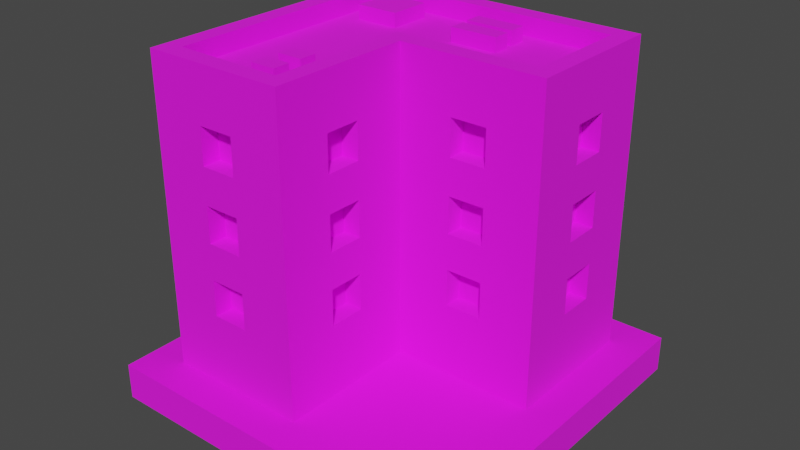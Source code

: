 # Source: Building_3_Base_Extra_Brown_.blend  (saved by Blender 3.3.6; exported with 4.5.12 LTS)
import bpy
from mathutils import Matrix  # noqa: F401  (used for matrix-valued properties, if any)

bpy.ops.wm.read_factory_settings(use_empty=True)
scene = bpy.context.scene
scene.name = 'Scene'

# ---- collections
col_collection = bpy.data.collections.new('Collection'); scene.collection.children.link(col_collection)

# ---- images (referenced by path relative to the original .blend; pixels are not part of the script)
import os
ASSET_DIR = os.environ.get("B2B_ASSET_DIR", "")  # directory of the original .blend (textures are referenced by path, not embedded)
HERE = os.path.dirname(os.path.abspath(__file__))  # packed textures are extracted next to this script under _unpacked/

def load_image(name, relpath, width, height, colorspace="sRGB"):
    """Load a texture the original file referenced (path relative to the .blend, or extracted next to this script)."""
    p = next((c for c in (os.path.join(HERE, relpath), os.path.join(ASSET_DIR, relpath)) if relpath and os.path.exists(c)), "")
    if p:
        img = bpy.data.images.load(p, check_existing=True)
        img.name = name
    else:  # same state as the original file: an image datablock whose file is absent (Cycles renders it pink)
        img = bpy.data.images.new(name, width, height)
        img.source = "FILE"
        img.filepath = "//" + (relpath or name)
    img.colorspace_settings.name = colorspace
    return img
img_color_png = load_image('Color.png', 'Color.png', 1024, 1024, 'sRGB')

# ---- materials (node trees are filled in below, after node groups)
mat_texture = bpy.data.materials.new('Texture')
mat_texture.use_transparent_shadow = False

# ---- material node trees
mat_texture.use_nodes = True; mat_texture.node_tree.nodes.clear()
_N = mat_texture.node_tree.nodes; _L = mat_texture.node_tree.links
n0 = _N.new('ShaderNodeBsdfPrincipled'); n0.name = 'Principled BSDF'; n0.location = (10, 300)
n0.distribution = 'GGX'
n0.subsurface_method = 'RANDOM_WALK_SKIN'
n0.inputs[2].default_value = 1.0
n0.inputs[3].default_value = 1.45
n0.inputs[27].default_value = (0.0, 0.0, 0.0, 1.0)
n0.inputs[28].default_value = 1.0
n1 = _N.new('ShaderNodeOutputMaterial'); n1.name = 'Material Output'; n1.location = (300, 300)
n2 = _N.new('ShaderNodeTexImage'); n2.name = 'Image Texture'; n2.location = (-280, 280)
n2.image = img_color_png
_L.new(n0.outputs[0], n1.inputs[0])
_L.new(n2.outputs[0], n0.inputs[0])
n1.is_active_output = True

# ---- world
world_world = bpy.data.worlds.new('World'); scene.world = world_world
world_world.use_nodes = True; world_world.node_tree.nodes.clear()
_N = world_world.node_tree.nodes; _L = world_world.node_tree.links
n0 = _N.new('ShaderNodeOutputWorld'); n0.name = 'World Output'; n0.location = (300, 300)
n1 = _N.new('ShaderNodeBackground'); n1.name = 'Background'; n1.location = (10, 300)
n1.inputs[0].default_value = (0.05088, 0.05088, 0.05088, 1.0)
_L.new(n1.outputs[0], n0.inputs[0])
n0.is_active_output = True
world_world.color = (0.05088, 0.05088, 0.05088)
world_world.use_sun_shadow = False
world_world.sun_shadow_jitter_overblur = 0.0

# ---- meshes
me_cube_200 = bpy.data.meshes.new('Cube.200')
me_cube_200.from_pydata([(-1.058, -1.057, 0.2645), (-0.1323, 0.9256, 1.851), (-0.1323, 0.9256, 2.115), (-0.9255, -0.9251, 2.38), (-1.058, 1.058, 0.2645), (-0.9255, 0.1324, 1.851), (0.1321, 0.9256, 1.851), (-0.9255, 0.1324, 2.115), (-0.9255, 0.9256, 2.38), (0.1321, 0.9256, 2.115), (1.057, 1.058, 0.2645), (0.9252, 0.9256, 2.38), (0.5286, 0.9256, 1.851), (-0.0001333, 1.058, 0.2645), (-0.9255, -0.132, 1.851), (0.5286, 0.9256, 2.115), (-0.9255, -0.132, 2.115), (-0.0001333, 0.9256, 2.38), (-0.0001333, -1.057, 0.2645), (0.793, 0.9256, 1.851), (0.793, 0.9256, 2.115), (-0.1323, -0.9251, 2.38), (-1.058, 0.000218, 0.2645), (-0.9255, -0.5286, 1.851), (-0.9255, -0.5286, 2.115), (-0.1323, 0.9256, 1.322), (-0.9255, 0.000218, 2.38), (-0.1323, 0.9256, 1.586), (1.057, 0.000218, 0.2645), (0.9252, 0.1324, 2.38), (0.1321, 0.9256, 1.322), (-0.9255, -0.7929, 1.851), (-0.1323, 0.1324, 2.38), (0.1321, 0.9256, 1.586), (-0.0001333, 0.000218, 0.2645), (-0.9255, -0.7929, 2.115), (-1.058, 0.000218, 2.38), (0.5286, 0.9256, 1.322), (0.5286, 0.9256, 1.586), (-1.058, 1.058, 2.38), (-0.9255, 0.1324, 1.322), (-0.0001333, 1.058, 2.38), (1.057, 1.058, 2.38), (0.793, 0.9256, 1.322), (0.793, 0.9256, 1.586), (-0.9255, 0.1324, 1.586), (-0.0001333, -1.057, 2.38), (-1.058, -1.057, 2.38), (-0.1323, -0.3964, 1.851), (0.9252, 0.6612, 1.851), (-0.1323, 0.9256, 0.7932), (0.9252, 0.6612, 2.115), (0.3964, 0.1324, 1.851), (-0.9255, -0.132, 1.322), (0.3964, 0.1324, 2.115), (0.9252, 0.3968, 1.851), (-0.1323, -0.3964, 2.115), (0.9252, 0.3968, 2.115), (-0.1323, 0.9256, 1.058), (-0.6611, -0.9251, 1.851), (0.6608, 0.1324, 1.851), (0.9252, 0.6612, 1.322), (-0.0001333, 0.000218, 2.38), (0.9252, 0.6612, 1.586), (0.6608, 0.1324, 2.115), (-0.1323, -0.6608, 1.851), (-0.1323, -0.6608, 2.115), (0.9252, 0.3968, 1.322), (-0.6611, -0.9251, 2.115), (0.9252, 0.3968, 1.586), (-0.9255, -0.132, 1.586), (0.3964, 0.1324, 1.322), (0.9252, 0.6612, 0.7932), (1.057, 0.000218, 2.38), (0.3964, 0.1324, 1.586), (0.9252, 0.6612, 1.058), (-0.1323, -0.3964, 1.322), (-0.3967, -0.9251, 1.851), (0.9252, 0.3968, 0.7932), (0.6608, 0.1324, 1.322), (-0.1323, -0.3964, 1.586), (0.9252, 0.3968, 1.058), (0.6608, 0.1324, 1.586), (-1.058, 0.000218, 2.512), (0.1321, 0.9256, 0.7932), (-0.3967, -0.9251, 2.115), (0.3964, 0.1324, 0.7932), (-0.1323, -0.6608, 1.322), (0.3964, 0.1324, 1.058), (0.1321, 0.9256, 1.058), (-1.058, 1.058, 2.512), (-0.1323, -0.6608, 1.586), (-0.6611, -0.9251, 1.322), (0.6608, 0.1324, 0.7932), (-0.9255, -0.5286, 1.322), (0.6608, 0.1324, 1.058), (-0.6611, -0.9251, 1.586), (-0.1323, -0.3964, 0.7932), (-0.1323, -0.3964, 1.058), (-0.0001333, 1.058, 2.512), (-0.9255, -0.5286, 1.586), (0.5286, 0.9256, 0.7932), (-0.1323, -0.6608, 0.7932), (-0.3967, -0.9251, 1.322), (-0.1323, -0.6608, 1.058), (1.057, 1.058, 2.512), (0.5286, 0.9256, 1.058), (-0.3967, -0.9251, 1.586), (-0.0001333, -1.057, 2.512), (-1.058, -1.057, 2.512), (-0.6611, -0.9251, 0.7932), (0.793, 0.9256, 0.7932), (-0.9255, -0.7929, 1.322), (-0.6611, -0.9251, 1.058), (0.793, 0.9256, 1.058), (-0.0001333, 0.000218, 2.512), (1.057, 0.000218, 2.512), (-0.3967, -0.9251, 0.7932), (-0.9255, -0.7929, 1.586), (-0.3967, -0.9251, 1.058), (-0.9255, 0.000218, 2.512), (-0.7933, 0.9256, 1.851), (-0.9255, 0.9256, 2.512), (-0.7933, 0.9256, 2.115), (-0.0001333, 0.9256, 2.512), (-0.9255, 0.1324, 0.7932), (-0.9255, 0.1324, 1.058), (-0.5289, 0.9256, 1.851), (0.9252, 0.9256, 2.512), (-0.5289, 0.9256, 2.115), (-0.1323, -0.9251, 2.512), (-0.9255, -0.9251, 2.512), (-0.9255, -0.132, 0.7932), (-0.7933, 0.9256, 1.322), (-0.1323, 0.1324, 2.512), (-0.7933, 0.9256, 1.586), (0.9252, 0.1324, 2.512), (-0.9255, -0.132, 1.058), (-0.5289, 0.9256, 1.322), (-0.9255, -0.5286, 0.7932), (-0.9255, -0.5286, 1.058), (-0.5289, 0.9256, 1.586), (-0.9255, -0.7929, 0.7932), (-0.9255, -0.7929, 1.058), (-0.9255, 0.7934, 1.851), (-0.7933, 0.9256, 0.7932), (-0.7933, 0.9256, 1.058), (-0.9255, 0.7934, 2.115), (-0.9255, 0.529, 1.851), (-0.9255, 0.529, 2.115), (-0.5289, 0.9256, 0.7932), (-0.9255, 0.7934, 1.322), (-0.9255, 0.7934, 1.586), (-0.5289, 0.9256, 1.058), (-0.9255, 0.529, 1.322), (-0.9255, 0.529, 1.586), (-0.9255, 0.7934, 0.7932), (-0.9255, 0.7934, 1.058), (-0.9255, 0.529, 0.7932), (-0.9255, 0.529, 1.058), (-1.058, 0.000218, 0.7932), (-1.058, 0.1324, 0.7932), (-1.058, 0.000218, 1.058), (-1.058, 0.1324, 1.058), (-1.058, 0.000218, 1.322), (-1.058, 0.1324, 1.322), (-1.058, 0.000218, 1.586), (-1.058, 0.1324, 1.586), (-1.058, 0.000218, 1.851), (-1.058, 0.1324, 1.851), (-1.058, 0.529, 1.851), (-1.058, 0.1324, 2.115), (-1.058, 0.529, 2.115), (-1.058, 0.7934, 1.851), (-1.058, 0.7934, 2.115), (-1.058, 0.529, 1.322), (-1.058, 0.529, 1.322), (-1.058, 0.529, 1.586), (-1.058, 0.000218, 2.115), (-1.058, 0.529, 0.7932), (-1.058, 0.529, 1.058), (-1.058, 0.7934, 1.586), (-1.058, 0.7934, 0.7932), (-1.058, 0.7934, 1.058), (-1.058, 0.7934, 1.322), (-1.058, -0.7929, 0.7932), (-1.058, -0.7929, 1.058), (-1.058, -0.7929, 1.322), (-1.058, -0.7929, 1.851), (-1.058, -0.7929, 1.586), (-1.058, -0.7929, 2.115), (-1.058, -0.5286, 1.322), (-1.058, -0.132, 2.115), (-1.058, -0.5286, 1.851), (-1.058, -0.5286, 2.115), (-1.058, -0.5286, 1.586), (-1.058, -0.5286, 0.7932), (-1.058, -0.132, 1.058), (-1.058, -0.132, 1.322), (-1.058, -0.5286, 1.058), (-1.058, -0.132, 0.7932), (-1.058, -0.132, 1.851), (-1.058, -0.132, 1.586), (-0.0001333, 1.058, 0.7932), (0.1321, 1.058, 0.7932), (-0.0001333, 1.058, 1.058), (0.1321, 1.058, 1.058), (-0.0001333, 1.058, 1.322), (0.1321, 1.058, 1.322), (-0.0001333, 1.058, 1.586), (0.1321, 1.058, 1.586), (-0.0001333, 1.058, 1.851), (0.1321, 1.058, 1.851), (-0.0001333, 1.058, 2.115), (0.5286, 1.058, 1.322), (0.5286, 1.058, 2.115), (0.1321, 1.058, 2.115), (0.6608, 1.058, 1.851), (0.6608, 1.058, 1.586), (0.793, 1.058, 1.851), (0.793, 1.058, 2.115), (0.5286, 1.058, 1.586), (0.5286, 1.058, 1.851), (0.5286, 1.058, 0.7932), (0.5286, 1.058, 1.058), (0.6608, 1.058, 1.058), (0.6608, 1.058, 1.322), (0.793, 1.058, 1.322), (0.793, 1.058, 1.586), (0.793, 1.058, 0.7932), (0.793, 1.058, 1.058), (-0.7933, 1.058, 0.7932), (-0.7933, 1.058, 1.058), (-0.7933, 1.058, 1.322), (-0.7933, 1.058, 1.851), (-0.7933, 1.058, 1.586), (-0.7933, 1.058, 2.115), (-0.5289, 1.058, 1.322), (-0.1323, 1.058, 2.115), (-0.5289, 1.058, 1.851), (-0.5289, 1.058, 2.115), (-0.5289, 1.058, 1.586), (-0.5289, 1.058, 0.7932), (-0.1323, 1.058, 1.058), (-0.1323, 1.058, 1.322), (-0.5289, 1.058, 1.058), (-0.1323, 1.058, 0.7932), (-0.1323, 1.058, 1.851), (-0.1323, 1.058, 1.586), (-0.6611, -1.057, 1.586), (-0.6611, -1.057, 1.851), (-0.6611, -1.057, 2.115), (-0.3967, -1.057, 1.058), (-0.3967, -1.057, 1.322), (-0.3967, -1.057, 1.851), (-0.3967, -1.057, 1.586), (-0.3967, -1.057, 2.115), (-0.6611, -1.057, 0.7932), (-0.6611, -1.057, 1.058), (-0.6611, -1.057, 1.322), (-0.3967, -1.057, 0.7932), (-0.0001333, -0.6608, 0.7932), (-0.0001333, -0.6608, 1.058), (-0.0001333, -0.6608, 1.322), (-0.0001333, -0.3964, 0.7932), (-0.0001333, -0.6608, 1.586), (-0.0001333, -0.6608, 1.851), (-0.0001333, -0.6608, 2.115), (-0.0001333, -0.3964, 1.058), (-0.0001333, -0.3964, 1.322), (-0.0001333, -0.3964, 1.851), (-0.0001333, -0.3964, 1.586), (-0.0001333, -0.3964, 2.115), (0.3964, 0.000218, 0.7932), (0.6608, 0.000218, 1.322), (0.6608, 0.000218, 0.7932), (0.6608, 0.000218, 1.058), (0.3964, 0.000218, 1.058), (0.3964, 0.000218, 1.322), (0.3964, 0.000218, 1.586), (0.3964, 0.000218, 1.851), (0.3964, 0.000218, 2.115), (0.6608, 0.000218, 2.115), (0.6608, 0.000218, 1.586), (0.6608, 0.000218, 1.851), (1.057, 0.3968, 1.586), (1.057, 0.3968, 1.851), (1.057, 0.3968, 2.115), (1.057, 0.6612, 1.058), (1.057, 0.6612, 1.322), (1.057, 0.6612, 1.851), (1.057, 0.6612, 1.586), (1.057, 0.6612, 2.115), (1.057, 0.3968, 0.7932), (1.057, 0.3968, 1.058), (1.057, 0.3968, 1.322), (1.057, 0.6612, 0.7932), (-0.2869, -0.7914, 2.35), (-0.2869, -0.7914, 2.482), (-0.4719, -0.7914, 2.35), (-0.4719, -0.7914, 2.482), (-0.2869, -0.6645, 2.35), (-0.2869, -0.6645, 2.482), (-0.4719, -0.6645, 2.35), (-0.4719, -0.6645, 2.482), (-0.2869, -0.5698, 2.35), (-0.2869, -0.5698, 2.482), (-0.4719, -0.5698, 2.35), (-0.4719, -0.5698, 2.482), (-0.2869, -0.4429, 2.35), (-0.2869, -0.4429, 2.482), (-0.4719, -0.4429, 2.35), (-0.4719, -0.4429, 2.482), (0.3485, 0.6864, 2.35), (0.3485, 0.6864, 2.482), (-0.003395, 0.6864, 2.35), (-0.003395, 0.6864, 2.482), (0.3485, 0.8133, 2.35), (0.3485, 0.8133, 2.482), (-0.003395, 0.8133, 2.35), (-0.003395, 0.8133, 2.482), (0.3537, 0.5053, 2.35), (0.3537, 0.5053, 2.482), (0.001831, 0.5053, 2.35), (0.001831, 0.5053, 2.482), (0.3537, 0.6322, 2.35), (0.3537, 0.6322, 2.482), (0.001831, 0.6322, 2.35), (0.001831, 0.6322, 2.482), (-0.4681, 0.5101, 2.35), (-0.4681, 0.5101, 2.482), (-0.7883, 0.5101, 2.35), (-0.7883, 0.5101, 2.482), (-0.4681, 0.8235, 2.35), (-0.4681, 0.8235, 2.482), (-0.7883, 0.8235, 2.35), (-0.7883, 0.8235, 2.482), (1.322, 1.322, 0.2644), (1.322, 1.322, 0.0), (1.322, -1.322, 0.2644), (1.322, -1.322, 0.0), (-1.322, 1.322, 0.2644), (-1.322, 1.322, 0.0), (-1.322, -1.322, 0.2644), (-1.322, -1.322, 0.0)], [], [(170, 173, 174, 39, 4, 22, 160, 161, 163, 162, 164, 165, 175, 176, 180, 179, 182, 183, 184, 181, 177), (36, 39, 174, 172, 170, 177, 175, 165, 167, 166, 168, 169, 171, 178), (180, 176, 184, 183), (228, 218, 217, 219, 220, 42, 10, 13, 203, 204, 206, 205, 207, 208, 210, 221, 214, 226, 225, 224, 223, 229, 230, 227), (222, 217, 218, 221, 210, 209, 211, 212, 216, 213, 41, 42, 220, 215), (230, 225, 226, 227), (255, 254, 250, 249), (250, 251, 47, 0, 18, 46, 256, 254, 255, 253, 252, 260, 257, 258, 259, 249), (259, 258, 252, 253), (256, 46, 47, 251), (280, 281, 62, 34, 28, 73, 282, 284, 283, 274, 276, 275, 273, 277, 278, 279), (282, 73, 62, 281), (278, 277, 276, 274), (283, 284, 280, 279), (263, 262, 268, 269), (266, 265, 271, 270), (266, 267, 46, 18, 34, 62, 272, 270, 271, 269, 268, 264, 261, 262, 263, 265), (272, 62, 46, 267), (234, 239, 240, 236, 39, 41, 213, 238, 247, 211, 209, 248, 244, 207, 205, 243, 246, 242, 245, 232, 233, 237, 241, 235), (246, 203, 13, 4, 39, 236, 234, 235, 233, 232, 231, 242), (286, 285, 291, 290), (73, 28, 10, 42, 292, 290, 291, 289, 288, 296, 293, 294, 295, 285, 286, 287), (288, 289, 295, 294), (292, 42, 73, 287), (200, 160, 22, 0, 47, 190, 188, 189, 187, 186, 185, 196), (162, 197, 200, 196, 199, 186, 187, 191, 195, 189, 188, 193, 194, 190, 47, 36, 178, 192, 201, 168, 166, 202, 198, 164), (32, 29, 11, 17, 8, 26, 3, 21), (90, 83, 109, 131, 120, 122), (29, 32, 134, 136), (41, 39, 90, 99), (134, 130, 108, 115), (11, 29, 136, 128), (130, 131, 109, 108), (36, 47, 109, 83), (39, 36, 83, 90), (124, 122, 8, 17, 11, 128), (128, 136, 116, 105), (136, 134, 115, 116), (99, 90, 122, 124, 128, 105), (73, 42, 105, 116), (46, 62, 115, 108), (42, 41, 99, 105), (21, 3, 131, 130), (62, 73, 116, 115), (32, 21, 130, 134), (47, 46, 108, 109), (120, 131, 3, 26, 8, 122), (5, 7, 171, 169), (5, 14, 16, 7), (16, 14, 201, 192), (168, 201, 14, 5, 169), (178, 171, 7, 16, 192), (23, 24, 194, 193), (23, 31, 35, 24), (35, 31, 188, 190), (31, 23, 193, 188), (24, 35, 190, 194), (40, 45, 167, 165), (40, 53, 70, 45), (70, 53, 198, 202), (164, 198, 53, 40, 165), (166, 167, 45, 70, 202), (94, 100, 195, 191), (94, 112, 118, 100), (118, 112, 187, 189), (112, 94, 191, 187), (100, 118, 189, 195), (125, 126, 163, 161), (125, 132, 137, 126), (137, 132, 200, 197), (160, 200, 132, 125, 161), (162, 163, 126, 137, 197), (139, 140, 199, 196), (139, 142, 143, 140), (143, 142, 185, 186), (185, 142, 139, 196), (140, 143, 186, 199), (144, 147, 174, 173), (144, 148, 149, 147), (149, 148, 170, 172), (148, 144, 173, 170), (147, 149, 172, 174), (151, 152, 181, 184), (151, 154, 155, 152), (155, 154, 175, 177), (176, 175, 154, 151, 184), (152, 155, 177, 181), (156, 157, 183, 182), (156, 158, 159, 157), (159, 158, 179, 180), (158, 156, 182, 179), (157, 159, 180, 183), (238, 2, 1, 247), (212, 6, 9, 216), (6, 1, 2, 9), (247, 1, 6, 212, 211), (213, 216, 9, 2, 238), (215, 15, 12, 222), (219, 19, 20, 220), (19, 12, 15, 20), (222, 12, 19, 219, 217), (20, 15, 215, 220), (248, 27, 25, 244), (208, 30, 33, 210), (30, 25, 27, 33), (244, 25, 30, 208, 207), (209, 210, 33, 27, 248), (221, 38, 37, 214), (227, 43, 44, 228), (43, 37, 38, 44), (214, 37, 43, 227, 226), (218, 228, 44, 38, 221), (243, 58, 50, 246), (204, 84, 89, 206), (84, 50, 58, 89), (246, 50, 84, 204, 203), (205, 206, 89, 58, 243), (224, 106, 101, 223), (229, 111, 114, 230), (111, 101, 106, 114), (223, 101, 111, 229), (225, 230, 114, 106, 224), (236, 123, 121, 234), (239, 127, 129, 240), (127, 121, 123, 129), (234, 121, 127, 239), (129, 123, 236, 240), (235, 135, 133, 233), (237, 138, 141, 241), (138, 133, 135, 141), (233, 133, 138, 237), (141, 135, 235, 241), (232, 146, 145, 231), (242, 150, 153, 245), (150, 145, 146, 153), (231, 145, 150, 242), (153, 146, 232, 245), (59, 68, 251, 250), (59, 77, 85, 68), (85, 77, 254, 256), (254, 77, 59, 250), (251, 68, 85, 256), (92, 96, 249, 259), (92, 103, 107, 96), (107, 103, 253, 255), (253, 103, 92, 259), (249, 96, 107, 255), (110, 113, 258, 257), (110, 117, 119, 113), (119, 117, 260, 252), (260, 117, 110, 257), (258, 113, 119, 252), (272, 56, 48, 270), (266, 65, 66, 267), (65, 48, 56, 66), (270, 48, 65, 266), (267, 66, 56, 272), (271, 80, 76, 269), (263, 87, 91, 265), (87, 76, 80, 91), (269, 76, 87, 263), (265, 91, 80, 271), (268, 98, 97, 264), (261, 102, 104, 262), (102, 97, 98, 104), (264, 97, 102, 261), (262, 104, 98, 268), (52, 54, 281, 280), (52, 60, 64, 54), (64, 60, 284, 282), (284, 60, 52, 280), (281, 54, 64, 282), (71, 74, 279, 278), (71, 79, 82, 74), (82, 79, 274, 283), (274, 79, 71, 278), (279, 74, 82, 283), (86, 88, 277, 273), (86, 93, 95, 88), (95, 93, 275, 276), (275, 93, 86, 273), (88, 95, 276, 277), (292, 51, 49, 290), (286, 55, 57, 287), (55, 49, 51, 57), (290, 49, 55, 286), (287, 57, 51, 292), (291, 63, 61, 289), (295, 67, 69, 285), (67, 61, 63, 69), (289, 61, 67, 295), (285, 69, 63, 291), (288, 75, 72, 296), (293, 78, 81, 294), (78, 72, 75, 81), (296, 72, 78, 293), (294, 81, 75, 288), (297, 298, 300, 299), (299, 300, 304, 303), (303, 304, 302, 301), (301, 302, 298, 297), (304, 300, 298, 302), (305, 306, 308, 307), (307, 308, 312, 311), (311, 312, 310, 309), (309, 310, 306, 305), (312, 308, 306, 310), (313, 314, 316, 315), (315, 316, 320, 319), (319, 320, 318, 317), (317, 318, 314, 313), (320, 316, 314, 318), (321, 322, 324, 323), (323, 324, 328, 327), (327, 328, 326, 325), (325, 326, 322, 321), (328, 324, 322, 326), (329, 330, 332, 331), (331, 332, 336, 335), (335, 336, 334, 333), (333, 334, 330, 329), (336, 332, 330, 334), (337, 341, 343, 339), (340, 339, 343, 344), (344, 343, 341, 342), (338, 337, 339, 340), (342, 341, 337, 338)])
_uv = me_cube_200.uv_layers.new(name='UVMap')
_uv.uv.foreach_set('vector', [0.01295, 0.5596, 0.01295, 0.5596, 0.01295, 0.5596, 0.01295, 0.5596, 0.01295, 0.5596, 0.01295, 0.5596, 0.01295, 0.5596, 0.01295, 0.5596, 0.01295, 0.5596, 0.01295, 0.5596, 0.01295, 0.5596, 0.01295, 0.5596, 0.01295, 0.5596, 0.01295, 0.5596, 0.01295, 0.5596, 0.01295, 0.5596, 0.01295, 0.5596, 0.01295, 0.5596, 0.01295, 0.5596, 0.01295, 0.5596, 0.01295, 0.5596, 0.01295, 0.5596, 0.01295, 0.5596, 0.01295, 0.5596, 0.01295, 0.5596, 0.01295, 0.5596, 0.01295, 0.5596, 0.01295, 0.5596, 0.01295, 0.5596, 0.01295, 0.5596, 0.01295, 0.5596, 0.01295, 0.5596, 0.01295, 0.5596, 0.01295, 0.5596, 0.01295, 0.5596, 0.01295, 0.5596, 0.01295, 0.5596, 0.01295, 0.5596, 0.01295, 0.5596, 0.01295, 0.5596, 0.01295, 0.5596, 0.01295, 0.5596, 0.01295, 0.5596, 0.01295, 0.5596, 0.01295, 0.5596, 0.01295, 0.5596, 0.01295, 0.5596, 0.01295, 0.5596, 0.01295, 0.5596, 0.01295, 0.5596, 0.01295, 0.5596, 0.01295, 0.5596, 0.01295, 0.5596, 0.01295, 0.5596, 0.01295, 0.5596, 0.01295, 0.5596, 0.01295, 0.5596, 0.01295, 0.5596, 0.01295, 0.5596, 0.01295, 0.5596, 0.01295, 0.5596, 0.01295, 0.5596, 0.01295, 0.5596, 0.01295, 0.5596, 0.01295, 0.5596, 0.01295, 0.5596, 0.01295, 0.5596, 0.01295, 0.5596, 0.01295, 0.5596, 0.01295, 0.5596, 0.01295, 0.5596, 0.01295, 0.5596, 0.01295, 0.5596, 0.01295, 0.5596, 0.01295, 0.5596, 0.01295, 0.5596, 0.01295, 0.5596, 0.01295, 0.5596, 0.01295, 0.5596, 0.01295, 0.5596, 0.01295, 0.5596, 0.01295, 0.5596, 0.01295, 0.5596, 0.01295, 0.5596, 0.01295, 0.5596, 0.01295, 0.5596, 0.01295, 0.5596, 0.01295, 0.5596, 0.01295, 0.5596, 0.01295, 0.5596, 0.01295, 0.5596, 0.01295, 0.5596, 0.01295, 0.5596, 0.01295, 0.5596, 0.01295, 0.5596, 0.01295, 0.5596, 0.01295, 0.5596, 0.01295, 0.5596, 0.01295, 0.5596, 0.01295, 0.5596, 0.01295, 0.5596, 0.01295, 0.5596, 0.01295, 0.5596, 0.01295, 0.5596, 0.01295, 0.5596, 0.01295, 0.5596, 0.01295, 0.5596, 0.01295, 0.5596, 0.01295, 0.5596, 0.01295, 0.5596, 0.01295, 0.5596, 0.01296, 0.5596, 0.01294, 0.5596, 0.01295, 0.5596, 0.01295, 0.5596, 0.01295, 0.5596, 0.01295, 0.5596, 0.01295, 0.5596, 0.01295, 0.5596, 0.01295, 0.5596, 0.01295, 0.5596, 0.01295, 0.5596, 0.01295, 0.5596, 0.01295, 0.5596, 0.01295, 0.5596, 0.01295, 0.5596, 0.01295, 0.5596, 0.01296, 0.5596, 0.01295, 0.5596, 0.01295, 0.5596, 0.01295, 0.5596, 0.01295, 0.5596, 0.01295, 0.5596, 0.01295, 0.5596, 0.01295, 0.5596, 0.01295, 0.5596, 0.01295, 0.5596, 0.01295, 0.5596, 0.01295, 0.5596, 0.01295, 0.5596, 0.01295, 0.5596, 0.01295, 0.5596, 0.01295, 0.5596, 0.01295, 0.5596, 0.01295, 0.5596, 0.01295, 0.5596, 0.01295, 0.5596, 0.01295, 0.5596, 0.01295, 0.5596, 0.01294, 0.5596, 0.01296, 0.5596, 0.01295, 0.5596, 0.01295, 0.5596, 0.01295, 0.5596, 0.01295, 0.5596, 0.01295, 0.5596, 0.01295, 0.5596, 0.01295, 0.5596, 0.01295, 0.5596, 0.01295, 0.5596, 0.01295, 0.5596, 0.01295, 0.5596, 0.01296, 0.5596, 0.01295, 0.5596, 0.01295, 0.5596, 0.01295, 0.5596, 0.01295, 0.5596, 0.01295, 0.5596, 0.01295, 0.5596, 0.01295, 0.5596, 0.01295, 0.5596, 0.01295, 0.5596, 0.01295, 0.5596, 0.01295, 0.5596, 0.01295, 0.5596, 0.01295, 0.5596, 0.01295, 0.5596, 0.01295, 0.5596, 0.01295, 0.5596, 0.01295, 0.5596, 0.01295, 0.5596, 0.01295, 0.5596, 0.01295, 0.5596, 0.01295, 0.5596, 0.01295, 0.5596, 0.01295, 0.5596, 0.01295, 0.5596, 0.01295, 0.5596, 0.01295, 0.5596, 0.01295, 0.5596, 0.01295, 0.5596, 0.01295, 0.5596, 0.01295, 0.5596, 0.01295, 0.5596, 0.01295, 0.5596, 0.01295, 0.5596, 0.01295, 0.5596, 0.01295, 0.5596, 0.01295, 0.5596, 0.01295, 0.5596, 0.01295, 0.5596, 0.01295, 0.5596, 0.01295, 0.5596, 0.01295, 0.5596, 0.01295, 0.5596, 0.01295, 0.5596, 0.01295, 0.5596, 0.01295, 0.5596, 0.01295, 0.5596, 0.01295, 0.5596, 0.01295, 0.5596, 0.01295, 0.5596, 0.01295, 0.5596, 0.01295, 0.5596, 0.01295, 0.5596, 0.01295, 0.5596, 0.01295, 0.5596, 0.01295, 0.5596, 0.01295, 0.5596, 0.01295, 0.5596, 0.01295, 0.5596, 0.01295, 0.5596, 0.01295, 0.5596, 0.01295, 0.5596, 0.01295, 0.5596, 0.01295, 0.5596, 0.01295, 0.5596, 0.01295, 0.5596, 0.01295, 0.5596, 0.01295, 0.5596, 0.01295, 0.5596, 0.01295, 0.5596, 0.01295, 0.5595, 0.01295, 0.5595, 0.01295, 0.5595, 0.01295, 0.5595, 0.01295, 0.5595, 0.01295, 0.5595, 0.01295, 0.5595, 0.01295, 0.5595, 0.01295, 0.5595, 0.01295, 0.5596, 0.01295, 0.5596, 0.01295, 0.5596, 0.01295, 0.5595, 0.01295, 0.5595, 0.01295, 0.5595, 0.01295, 0.5595, 0.01295, 0.5595, 0.01295, 0.5595, 0.01295, 0.5595, 0.01295, 0.5595, 0.01295, 0.5595, 0.01295, 0.5595, 0.01295, 0.5595, 0.01295, 0.5595, 0.01295, 0.5596, 0.01295, 0.5596, 0.01295, 0.5596, 0.01295, 0.5596, 0.01295, 0.5596, 0.01295, 0.5596, 0.01295, 0.5596, 0.01295, 0.5596, 0.01295, 0.5596, 0.2085, 0.6816, 0.2085, 0.6816, 0.2085, 0.6816, 0.2085, 0.6816, 0.2085, 0.6816, 0.2085, 0.6817, 0.2085, 0.6817, 0.2085, 0.6817, 0.6197, 0.9854, 0.6197, 0.9854, 0.6197, 0.9854, 0.6197, 0.9854, 0.6197, 0.9854, 0.6197, 0.9854, 0.6197, 0.9854, 0.6197, 0.9854, 0.6197, 0.9854, 0.6197, 0.9854, 0.6197, 0.9853, 0.6197, 0.9853, 0.6197, 0.9853, 0.6197, 0.9853, 0.6197, 0.9854, 0.6197, 0.9854, 0.6197, 0.9854, 0.6197, 0.9854, 0.6197, 0.9854, 0.6197, 0.9854, 0.6197, 0.9854, 0.6197, 0.9854, 0.6197, 0.9854, 0.6197, 0.9854, 0.6197, 0.9854, 0.6197, 0.9854, 0.6197, 0.9853, 0.6197, 0.9853, 0.6197, 0.9853, 0.6197, 0.9853, 0.6197, 0.9853, 0.6197, 0.9853, 0.6197, 0.9853, 0.6197, 0.9853, 0.6197, 0.9854, 0.6197, 0.9854, 0.6197, 0.9854, 0.6197, 0.9854, 0.6197, 0.9854, 0.6197, 0.9854, 0.6197, 0.9854, 0.6197, 0.9854, 0.6197, 0.9854, 0.6197, 0.9854, 0.6197, 0.9854, 0.6197, 0.9854, 0.6197, 0.9854, 0.6197, 0.9854, 0.6197, 0.9854, 0.6197, 0.9854, 0.6197, 0.9854, 0.6197, 0.9854, 0.6197, 0.9854, 0.6197, 0.9854, 0.6197, 0.9854, 0.6197, 0.9854, 0.6197, 0.9854, 0.6197, 0.9854, 0.6197, 0.9854, 0.6197, 0.9854, 0.6197, 0.9854, 0.6197, 0.9854, 0.6197, 0.9854, 0.6197, 0.9853, 0.6197, 0.9853, 0.6197, 0.9854, 0.6197, 0.9854, 0.6197, 0.9854, 0.6197, 0.9854, 0.6197, 0.9854, 0.6197, 0.9854, 0.6197, 0.9854, 0.6197, 0.9854, 0.6197, 0.9854, 0.6197, 0.9854, 0.6197, 0.9854, 0.6197, 0.9854, 0.6197, 0.9854, 0.6197, 0.9854, 0.6197, 0.9854, 0.6197, 0.9854, 0.6197, 0.9854, 0.6197, 0.9854, 0.6197, 0.9854, 0.6197, 0.9854, 0.6197, 0.9854, 0.6197, 0.9854, 0.6197, 0.9854, 0.01295, 0.5596, 0.01295, 0.5595, 0.01295, 0.5595, 0.01295, 0.5596, 0.8174, 0.7394, 0.8174, 0.7394, 0.8175, 0.7394, 0.8175, 0.7394, 0.01295, 0.5596, 0.01295, 0.5596, 0.01295, 0.5596, 0.01295, 0.5596, 0.01294, 0.5596, 0.01295, 0.5596, 0.01295, 0.5596, 0.01294, 0.5596, 0.01294, 0.5596, 0.01296, 0.5596, 0.01296, 0.5596, 0.01296, 0.5596, 0.01295, 0.5596, 0.01295, 0.5596, 0.01295, 0.5596, 0.01295, 0.5595, 0.01295, 0.5595, 0.01295, 0.5596, 0.8174, 0.7394, 0.8174, 0.7394, 0.8175, 0.7394, 0.8175, 0.7394, 0.01295, 0.5596, 0.01295, 0.5596, 0.01295, 0.5596, 0.01295, 0.5596, 0.01295, 0.5596, 0.01294, 0.5596, 0.01294, 0.5596, 0.01295, 0.5596, 0.01296, 0.5596, 0.01295, 0.5596, 0.01295, 0.5596, 0.01296, 0.5596, 0.01295, 0.5596, 0.01295, 0.5595, 0.01295, 0.5595, 0.01295, 0.5596, 0.8174, 0.7394, 0.8174, 0.7394, 0.8175, 0.7394, 0.8175, 0.7394, 0.01295, 0.5596, 0.01295, 0.5596, 0.01295, 0.5596, 0.01295, 0.5596, 0.01294, 0.5596, 0.01295, 0.5596, 0.01295, 0.5596, 0.01294, 0.5596, 0.01294, 0.5596, 0.01296, 0.5596, 0.01296, 0.5596, 0.01296, 0.5596, 0.01295, 0.5596, 0.01295, 0.5596, 0.01295, 0.5596, 0.01295, 0.5595, 0.01295, 0.5595, 0.01295, 0.5596, 0.8174, 0.7394, 0.8174, 0.7394, 0.8175, 0.7394, 0.8175, 0.7394, 0.01295, 0.5596, 0.01295, 0.5596, 0.01295, 0.5596, 0.01295, 0.5596, 0.01295, 0.5596, 0.01294, 0.5596, 0.01294, 0.5596, 0.01295, 0.5596, 0.01296, 0.5596, 0.01295, 0.5596, 0.01295, 0.5596, 0.01296, 0.5596, 0.01295, 0.5596, 0.01295, 0.5595, 0.01295, 0.5595, 0.01295, 0.5596, 0.8174, 0.7394, 0.8174, 0.7394, 0.8175, 0.7394, 0.8175, 0.7394, 0.01295, 0.5596, 0.01295, 0.5596, 0.01295, 0.5596, 0.01295, 0.5596, 0.01294, 0.5596, 0.01295, 0.5596, 0.01295, 0.5596, 0.01294, 0.5596, 0.01294, 0.5596, 0.01296, 0.5596, 0.01296, 0.5596, 0.01296, 0.5596, 0.01295, 0.5596, 0.01295, 0.5596, 0.01295, 0.5596, 0.01295, 0.5595, 0.01295, 0.5595, 0.01295, 0.5596, 0.8174, 0.7394, 0.8174, 0.7394, 0.8175, 0.7394, 0.8175, 0.7394, 0.01295, 0.5596, 0.01295, 0.5596, 0.01295, 0.5596, 0.01295, 0.5596, 0.01295, 0.5596, 0.01295, 0.5596, 0.01294, 0.5596, 0.01294, 0.5596, 0.01296, 0.5596, 0.01295, 0.5596, 0.01295, 0.5596, 0.01296, 0.5596, 0.01295, 0.5596, 0.01295, 0.5595, 0.01295, 0.5595, 0.01295, 0.5596, 0.8174, 0.7394, 0.8174, 0.7394, 0.8175, 0.7394, 0.8175, 0.7394, 0.01295, 0.5596, 0.01295, 0.5596, 0.01295, 0.5596, 0.01295, 0.5596, 0.01295, 0.5596, 0.01294, 0.5596, 0.01294, 0.5596, 0.01295, 0.5596, 0.01296, 0.5596, 0.01295, 0.5596, 0.01295, 0.5596, 0.01296, 0.5596, 0.01295, 0.5596, 0.01295, 0.5595, 0.01295, 0.5595, 0.01295, 0.5596, 0.8174, 0.7394, 0.8174, 0.7394, 0.8175, 0.7394, 0.8175, 0.7394, 0.01295, 0.5596, 0.01295, 0.5596, 0.01295, 0.5596, 0.01295, 0.5596, 0.01295, 0.5596, 0.01295, 0.5596, 0.01295, 0.5596, 0.01294, 0.5596, 0.01294, 0.5596, 0.01296, 0.5596, 0.01295, 0.5596, 0.01295, 0.5596, 0.01296, 0.5596, 0.01295, 0.5596, 0.01295, 0.5595, 0.01295, 0.5595, 0.01295, 0.5596, 0.8174, 0.7394, 0.8174, 0.7394, 0.8175, 0.7394, 0.8175, 0.7394, 0.01295, 0.5596, 0.01295, 0.5596, 0.01295, 0.5596, 0.01295, 0.5596, 0.01295, 0.5596, 0.01294, 0.5596, 0.01294, 0.5596, 0.01295, 0.5596, 0.01296, 0.5596, 0.01295, 0.5596, 0.01295, 0.5596, 0.01296, 0.5596, 0.01295, 0.5596, 0.01295, 0.5595, 0.01295, 0.5595, 0.01295, 0.5596, 0.01295, 0.5596, 0.01295, 0.5596, 0.01295, 0.5596, 0.01295, 0.5596, 0.8174, 0.7394, 0.8174, 0.7395, 0.8175, 0.7395, 0.8175, 0.7394, 0.01294, 0.5596, 0.01294, 0.5596, 0.01295, 0.5596, 0.01295, 0.5596, 0.01294, 0.5596, 0.01296, 0.5596, 0.01295, 0.5596, 0.01295, 0.5596, 0.01296, 0.5596, 0.01296, 0.5596, 0.01295, 0.5596, 0.01295, 0.5595, 0.01295, 0.5595, 0.01295, 0.5596, 0.01295, 0.5596, 0.01295, 0.5596, 0.01295, 0.5596, 0.01295, 0.5596, 0.8174, 0.7394, 0.8174, 0.7395, 0.8175, 0.7395, 0.8175, 0.7394, 0.01294, 0.5596, 0.01294, 0.5596, 0.01295, 0.5596, 0.01295, 0.5596, 0.01294, 0.5596, 0.01295, 0.5596, 0.01296, 0.5596, 0.01296, 0.5596, 0.01295, 0.5596, 0.01295, 0.5596, 0.01295, 0.5595, 0.01295, 0.5595, 0.01295, 0.5596, 0.01295, 0.5596, 0.01295, 0.5596, 0.01295, 0.5596, 0.01295, 0.5596, 0.8174, 0.7394, 0.8174, 0.7395, 0.8175, 0.7395, 0.8175, 0.7394, 0.01294, 0.5596, 0.01294, 0.5596, 0.01295, 0.5596, 0.01295, 0.5596, 0.01294, 0.5596, 0.01296, 0.5596, 0.01295, 0.5596, 0.01295, 0.5596, 0.01296, 0.5596, 0.01296, 0.5596, 0.01295, 0.5596, 0.01295, 0.5595, 0.01295, 0.5595, 0.01295, 0.5596, 0.01295, 0.5596, 0.01295, 0.5596, 0.01295, 0.5596, 0.01295, 0.5596, 0.8174, 0.7394, 0.8174, 0.7395, 0.8175, 0.7395, 0.8175, 0.7394, 0.01294, 0.5596, 0.01294, 0.5596, 0.01295, 0.5596, 0.01295, 0.5596, 0.01294, 0.5596, 0.01296, 0.5596, 0.01295, 0.5596, 0.01295, 0.5596, 0.01296, 0.5596, 0.01296, 0.5596, 0.01295, 0.5596, 0.01295, 0.5595, 0.01295, 0.5595, 0.01295, 0.5596, 0.01295, 0.5596, 0.01295, 0.5596, 0.01295, 0.5596, 0.01295, 0.5596, 0.8174, 0.7394, 0.8174, 0.7395, 0.8175, 0.7395, 0.8175, 0.7394, 0.01294, 0.5596, 0.01294, 0.5596, 0.01295, 0.5596, 0.01295, 0.5596, 0.01294, 0.5596, 0.01296, 0.5596, 0.01295, 0.5596, 0.01295, 0.5596, 0.01296, 0.5596, 0.01296, 0.5596, 0.01295, 0.5596, 0.01295, 0.5595, 0.01295, 0.5595, 0.01295, 0.5596, 0.01295, 0.5596, 0.01295, 0.5596, 0.01295, 0.5596, 0.01295, 0.5596, 0.8174, 0.7394, 0.8174, 0.7395, 0.8175, 0.7395, 0.8175, 0.7394, 0.01294, 0.5596, 0.01294, 0.5596, 0.01295, 0.5596, 0.01295, 0.5596, 0.01296, 0.5596, 0.01295, 0.5596, 0.01295, 0.5596, 0.01296, 0.5596, 0.01296, 0.5596, 0.01295, 0.5596, 0.01295, 0.5595, 0.01295, 0.5595, 0.01295, 0.5596, 0.01295, 0.5596, 0.01295, 0.5596, 0.01295, 0.5596, 0.01295, 0.5596, 0.8174, 0.7394, 0.8174, 0.7395, 0.8175, 0.7395, 0.8175, 0.7394, 0.01294, 0.5596, 0.01294, 0.5596, 0.01295, 0.5596, 0.01295, 0.5596, 0.01295, 0.5596, 0.01296, 0.5596, 0.01296, 0.5596, 0.01295, 0.5596, 0.01295, 0.5596, 0.01295, 0.5595, 0.01295, 0.5595, 0.01295, 0.5596, 0.01295, 0.5596, 0.01295, 0.5596, 0.01295, 0.5596, 0.01295, 0.5596, 0.8174, 0.7394, 0.8174, 0.7395, 0.8175, 0.7395, 0.8175, 0.7394, 0.01294, 0.5596, 0.01294, 0.5596, 0.01295, 0.5596, 0.01295, 0.5596, 0.01295, 0.5596, 0.01296, 0.5596, 0.01296, 0.5596, 0.01295, 0.5596, 0.01295, 0.5596, 0.01295, 0.5595, 0.01295, 0.5595, 0.01295, 0.5596, 0.01295, 0.5596, 0.01295, 0.5596, 0.01295, 0.5596, 0.01295, 0.5596, 0.8174, 0.7394, 0.8174, 0.7395, 0.8175, 0.7395, 0.8175, 0.7394, 0.01294, 0.5596, 0.01294, 0.5596, 0.01295, 0.5596, 0.01295, 0.5596, 0.01295, 0.5596, 0.01296, 0.5596, 0.01296, 0.5596, 0.01295, 0.5596, 0.01295, 0.5596, 0.01295, 0.5596, 0.01295, 0.5596, 0.01295, 0.5596, 0.8174, 0.7394, 0.8174, 0.7394, 0.8175, 0.7394, 0.8175, 0.7394, 0.01295, 0.5596, 0.01295, 0.5596, 0.01295, 0.5596, 0.01295, 0.5596, 0.01295, 0.5596, 0.01295, 0.5596, 0.01294, 0.5596, 0.01294, 0.5596, 0.01296, 0.5596, 0.01296, 0.5596, 0.01295, 0.5596, 0.01295, 0.5596, 0.01295, 0.5596, 0.01295, 0.5596, 0.01295, 0.5596, 0.01295, 0.5596, 0.8174, 0.7394, 0.8174, 0.7394, 0.8175, 0.7394, 0.8175, 0.7394, 0.01295, 0.5596, 0.01295, 0.5596, 0.01295, 0.5596, 0.01295, 0.5596, 0.01295, 0.5596, 0.01295, 0.5596, 0.01294, 0.5596, 0.01294, 0.5596, 0.01296, 0.5596, 0.01296, 0.5596, 0.01295, 0.5596, 0.01295, 0.5596, 0.01295, 0.5596, 0.01295, 0.5596, 0.01295, 0.5596, 0.01295, 0.5596, 0.8174, 0.7394, 0.8174, 0.7394, 0.8175, 0.7394, 0.8175, 0.7394, 0.01295, 0.5596, 0.01295, 0.5596, 0.01295, 0.5596, 0.01295, 0.5596, 0.01295, 0.5596, 0.01295, 0.5596, 0.01294, 0.5596, 0.01294, 0.5596, 0.01296, 0.5596, 0.01296, 0.5596, 0.01295, 0.5596, 0.01295, 0.5596, 0.01295, 0.5595, 0.01295, 0.5595, 0.01295, 0.5596, 0.01295, 0.5596, 0.01295, 0.5596, 0.01295, 0.5596, 0.01295, 0.5596, 0.01295, 0.5596, 0.8174, 0.7395, 0.8174, 0.7395, 0.8175, 0.7394, 0.8175, 0.7394, 0.01294, 0.5596, 0.01294, 0.5596, 0.01295, 0.5596, 0.01295, 0.5596, 0.01295, 0.5596, 0.01295, 0.5596, 0.01296, 0.5596, 0.01296, 0.5596, 0.01295, 0.5595, 0.01295, 0.5595, 0.01295, 0.5596, 0.01295, 0.5596, 0.01295, 0.5596, 0.01295, 0.5596, 0.01295, 0.5596, 0.01295, 0.5596, 0.8174, 0.7395, 0.8174, 0.7395, 0.8175, 0.7394, 0.8175, 0.7394, 0.01294, 0.5596, 0.01294, 0.5596, 0.01295, 0.5596, 0.01295, 0.5596, 0.01295, 0.5596, 0.01295, 0.5596, 0.01296, 0.5596, 0.01296, 0.5596, 0.01295, 0.5595, 0.01295, 0.5595, 0.01295, 0.5596, 0.01295, 0.5596, 0.01295, 0.5596, 0.01295, 0.5596, 0.01295, 0.5596, 0.01295, 0.5596, 0.8174, 0.7395, 0.8174, 0.7395, 0.8175, 0.7394, 0.8175, 0.7394, 0.01294, 0.5596, 0.01294, 0.5596, 0.01295, 0.5596, 0.01295, 0.5596, 0.01295, 0.5596, 0.01295, 0.5596, 0.01296, 0.5596, 0.01296, 0.5596, 0.01295, 0.5596, 0.01295, 0.5596, 0.01295, 0.5596, 0.01295, 0.5596, 0.8174, 0.7394, 0.8174, 0.7394, 0.8175, 0.7394, 0.8175, 0.7394, 0.01295, 0.5596, 0.01295, 0.5596, 0.01295, 0.5596, 0.01295, 0.5596, 0.01295, 0.5596, 0.01295, 0.5596, 0.01294, 0.5596, 0.01294, 0.5596, 0.01296, 0.5596, 0.01296, 0.5596, 0.01295, 0.5596, 0.01295, 0.5596, 0.01295, 0.5596, 0.01295, 0.5596, 0.01295, 0.5596, 0.01295, 0.5596, 0.8174, 0.7394, 0.8174, 0.7394, 0.8175, 0.7394, 0.8175, 0.7394, 0.01295, 0.5596, 0.01295, 0.5596, 0.01295, 0.5596, 0.01295, 0.5596, 0.01295, 0.5596, 0.01295, 0.5596, 0.01294, 0.5596, 0.01294, 0.5596, 0.01296, 0.5596, 0.01296, 0.5596, 0.01295, 0.5596, 0.01295, 0.5596, 0.01295, 0.5596, 0.01295, 0.5596, 0.01295, 0.5596, 0.01295, 0.5596, 0.8174, 0.7394, 0.8174, 0.7394, 0.8175, 0.7394, 0.8175, 0.7394, 0.01295, 0.5596, 0.01295, 0.5596, 0.01295, 0.5596, 0.01295, 0.5596, 0.01295, 0.5596, 0.01295, 0.5596, 0.01294, 0.5596, 0.01294, 0.5596, 0.01296, 0.5596, 0.01295, 0.5596, 0.01295, 0.5596, 0.01296, 0.5596, 0.01295, 0.5595, 0.01295, 0.5595, 0.01295, 0.5596, 0.01295, 0.5596, 0.01295, 0.5596, 0.01295, 0.5596, 0.01295, 0.5596, 0.01295, 0.5596, 0.8174, 0.7395, 0.8174, 0.7395, 0.8175, 0.7394, 0.8175, 0.7394, 0.01294, 0.5596, 0.01294, 0.5596, 0.01295, 0.5596, 0.01295, 0.5596, 0.01295, 0.5596, 0.01295, 0.5596, 0.01296, 0.5596, 0.01296, 0.5596, 0.01295, 0.5595, 0.01295, 0.5595, 0.01295, 0.5596, 0.01295, 0.5596, 0.01295, 0.5596, 0.01295, 0.5596, 0.01295, 0.5596, 0.01295, 0.5596, 0.8174, 0.7395, 0.8174, 0.7395, 0.8175, 0.7394, 0.8175, 0.7394, 0.01294, 0.5596, 0.01294, 0.5596, 0.01295, 0.5596, 0.01295, 0.5596, 0.01295, 0.5596, 0.01295, 0.5596, 0.01296, 0.5596, 0.01296, 0.5596, 0.01295, 0.5595, 0.01295, 0.5595, 0.01295, 0.5596, 0.01295, 0.5596, 0.01295, 0.5596, 0.01295, 0.5596, 0.01295, 0.5596, 0.01295, 0.5596, 0.8174, 0.7395, 0.8174, 0.7395, 0.8175, 0.7394, 0.8175, 0.7394, 0.01294, 0.5596, 0.01294, 0.5596, 0.01295, 0.5596, 0.01295, 0.5596, 0.01295, 0.5596, 0.01295, 0.5596, 0.01296, 0.5596, 0.01296, 0.5596, 0.6246, 0.9926, 0.625, 0.9926, 0.625, 0.993, 0.6246, 0.993, 0.6246, 0.993, 0.625, 0.993, 0.625, 0.9934, 0.6246, 0.9934, 0.6246, 0.9934, 0.625, 0.9934, 0.625, 0.9938, 0.6246, 0.9938, 0.6246, 0.9938, 0.625, 0.9938, 0.625, 0.9942, 0.6246, 0.9942, 0.625, 0.9934, 0.6254, 0.9934, 0.6254, 0.9938, 0.625, 0.9938, 0.6246, 0.9926, 0.625, 0.9926, 0.625, 0.993, 0.6246, 0.993, 0.6246, 0.993, 0.625, 0.993, 0.625, 0.9934, 0.6246, 0.9934, 0.6246, 0.9934, 0.625, 0.9934, 0.625, 0.9938, 0.6246, 0.9938, 0.6246, 0.9938, 0.625, 0.9938, 0.625, 0.9942, 0.6246, 0.9942, 0.625, 0.9934, 0.6254, 0.9934, 0.6254, 0.9938, 0.625, 0.9938, 0.6246, 0.9926, 0.625, 0.9926, 0.625, 0.993, 0.6246, 0.993, 0.6246, 0.993, 0.625, 0.993, 0.625, 0.9934, 0.6246, 0.9934, 0.6246, 0.9934, 0.625, 0.9934, 0.625, 0.9938, 0.6246, 0.9938, 0.6246, 0.9938, 0.625, 0.9938, 0.625, 0.9942, 0.6246, 0.9942, 0.625, 0.9934, 0.6254, 0.9934, 0.6254, 0.9938, 0.625, 0.9938, 0.6246, 0.9926, 0.625, 0.9926, 0.625, 0.993, 0.6246, 0.993, 0.6246, 0.993, 0.625, 0.993, 0.625, 0.9934, 0.6246, 0.9934, 0.6246, 0.9934, 0.625, 0.9934, 0.625, 0.9938, 0.6246, 0.9938, 0.6246, 0.9938, 0.625, 0.9938, 0.625, 0.9942, 0.6246, 0.9942, 0.625, 0.9934, 0.6254, 0.9934, 0.6254, 0.9938, 0.625, 0.9938, 0.6246, 0.9926, 0.625, 0.9926, 0.625, 0.993, 0.6246, 0.993, 0.6246, 0.993, 0.625, 0.993, 0.625, 0.9934, 0.6246, 0.9934, 0.6246, 0.9934, 0.625, 0.9934, 0.625, 0.9938, 0.6246, 0.9938, 0.6246, 0.9938, 0.625, 0.9938, 0.625, 0.9942, 0.6246, 0.9942, 0.625, 0.9934, 0.6254, 0.9934, 0.6254, 0.9938, 0.625, 0.9938, 0.6201, 0.9848, 0.6208, 0.9848, 0.6208, 0.9855, 0.6201, 0.9855, 0.6194, 0.9855, 0.6201, 0.9855, 0.6201, 0.9862, 0.6194, 0.9862, 0.6194, 0.9834, 0.6201, 0.9834, 0.6201, 0.9841, 0.6194, 0.9841, 0.6194, 0.9848, 0.6201, 0.9848, 0.6201, 0.9855, 0.6194, 0.9855, 0.6194, 0.9841, 0.6201, 0.9841, 0.6201, 0.9848, 0.6194, 0.9848])
me_cube_200.materials.append(mat_texture)
me_cube_200.update()

# ---- objects
ob_building_3_base_extra__brown = bpy.data.objects.new('Building_3_Base_Extra (Brown)', me_cube_200)

# ---- transforms, parenting, visibility, modifiers, constraints
ob_building_3_base_extra__brown.location = (0.0, 0.0, 0.0)
ob_building_3_base_extra__brown.scale = (0.7565, 0.7565, 0.7565)

# ---- collection membership
col_collection.objects.link(ob_building_3_base_extra__brown)

# ---- scene / render settings (as saved in the file)
scene.frame_start = 1; scene.frame_end = 250; scene.frame_set(1)
scene.render.engine = 'BLENDER_EEVEE_NEXT'
scene.cycles.sampling_pattern = 'TABULATED_SOBOL'
scene.cycles.use_light_tree = False
scene.view_settings.view_transform = 'Filmic'
bpy.context.view_layer.update()

# ---- added for rendering (the .blend has no active camera and no usable light): camera, sun
cam_auto = bpy.data.cameras.new('AutoCamera')
cam_auto.lens = 50.0
cam_auto.sensor_width = 36.0
cam_auto.clip_end = 1000.0
ob_auto_camera = bpy.data.objects.new('AutoCamera', cam_auto)
scene.collection.objects.link(ob_auto_camera)
ob_auto_camera.location = (3.15259, -3.78311, 3.47211)
ob_auto_camera.rotation_euler = (1.09748, -7.21219e-08, 0.694738)
scene.camera = ob_auto_camera
light_auto_sun = bpy.data.lights.new('AutoSun', 'SUN')
light_auto_sun.energy = 3.0
light_auto_sun.angle = 0.0523599
ob_auto_sun = bpy.data.objects.new('AutoSun', light_auto_sun)
scene.collection.objects.link(ob_auto_sun)
ob_auto_sun.rotation_euler = (0.872665, 0.174533, 0.523599)
bpy.context.view_layer.update()
